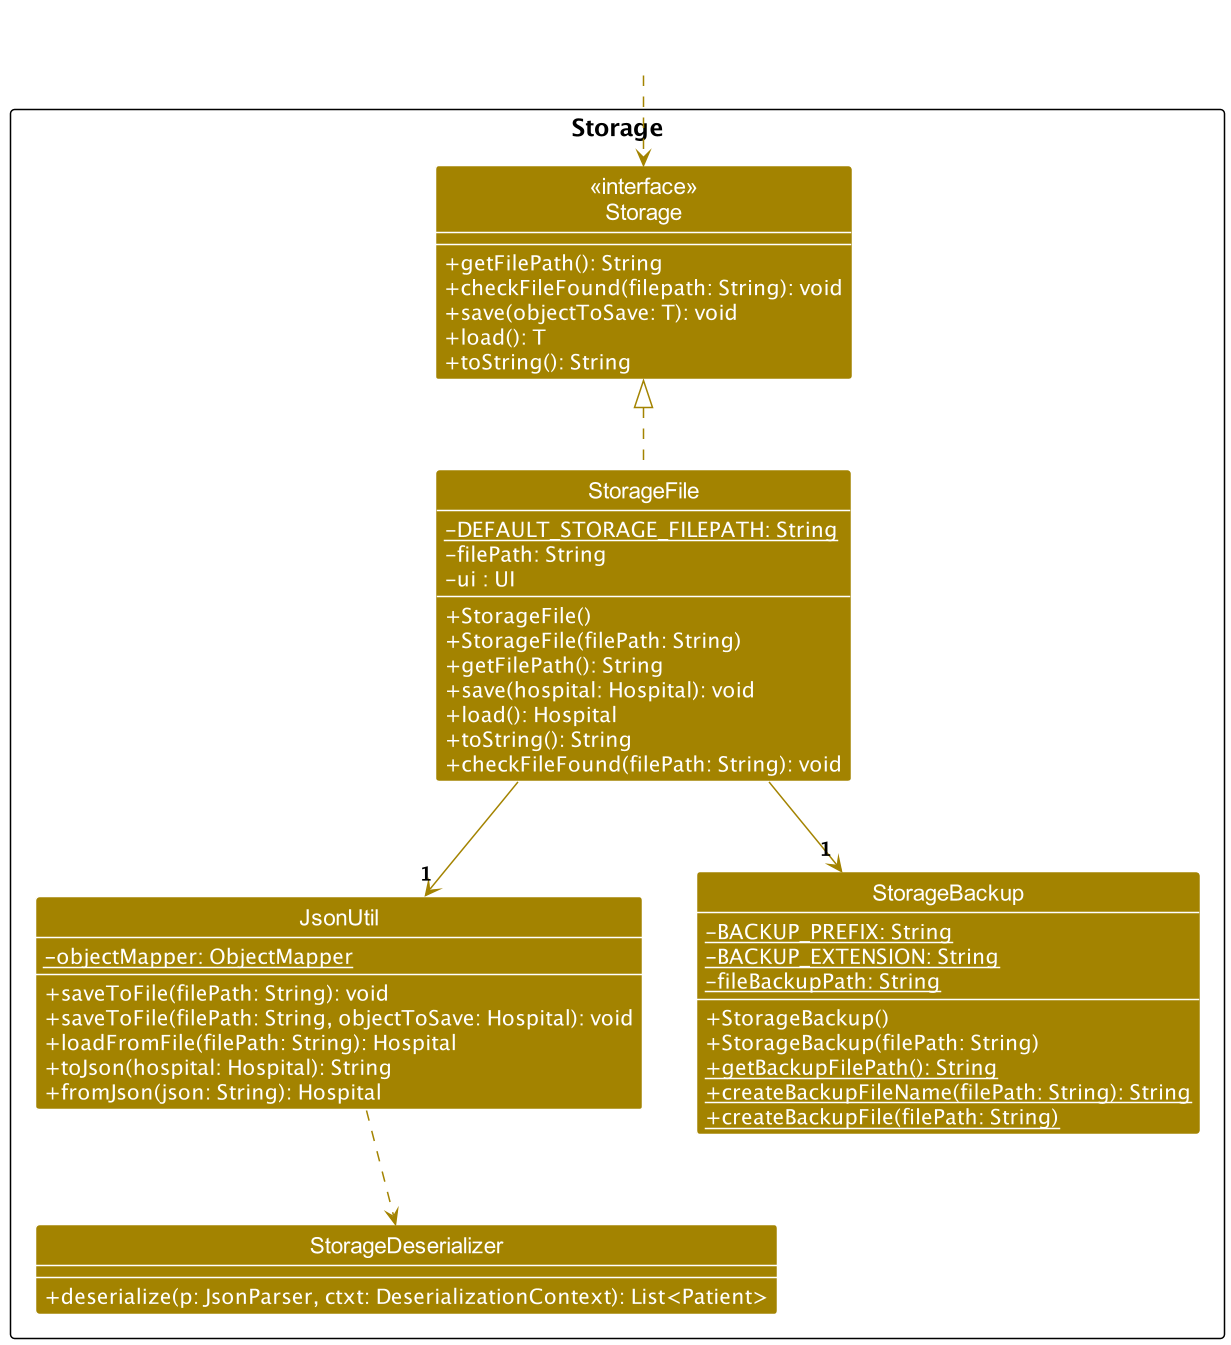

The diagram above was rendered by PlantUML. Its source (embedded in the PNG):
@startuml
!include style.puml
' skinparam arrowThickness 1.1
skinparam arrowColor STORAGE_COLOR
skinparam classBackgroundColor STORAGE_COLOR
scale 1.5

package Storage as StoragePackage {
    Class "<<interface>>\nStorage" as Storage {
        +getFilePath(): String
        +checkFileFound(filepath: String): void
        +save(objectToSave: T): void
        +load(): T
        +toString(): String
    }

    class StorageFile {
        +StorageFile()
        +StorageFile(filePath: String)
        +getFilePath(): String
        +save(hospital: Hospital): void
        +load(): Hospital
        +toString(): String
        +checkFileFound(filePath: String): void
        {static} -DEFAULT_STORAGE_FILEPATH: String
        -filePath: String
        -ui : UI
        ' -jsonUtil : JsonUtil
    }

    class JsonUtil {
        +saveToFile(filePath: String): void
        +saveToFile(filePath: String, objectToSave: Hospital): void
        +loadFromFile(filePath: String): Hospital
        +toJson(hospital: Hospital): String
        +fromJson(json: String): Hospital
        {static} -objectMapper: ObjectMapper
    }

    class StorageBackup {
        +StorageBackup()
        +StorageBackup(filePath: String)
        {static} +getBackupFilePath(): String
        {static} +createBackupFileName(filePath: String): String
        {static} +createBackupFile(filePath: String)
        {static} -BACKUP_PREFIX: String
        {static} -BACKUP_EXTENSION: String
        {static} -fileBackupPath: String
    }

    class StorageDeserializer {
        +deserialize(p: JsonParser, ctxt: DeserializationContext): List<Patient>
    }

    ' class StorageOperationException {
    ' }

    ' class Exception {
    ' }
}

' package "hospital" {
'     class Hospital {
'         // TODO: Get from Hospital class
'     }
' }




' package "exception" {
'     class StorageOperationException {
'     }
' }

Class HiddenOutside #FFFFFF
HiddenOutside ..> Storage

StorageFile .up.|> Storage
' StorageFile *-- "1" Hospital
StorageFile --> "1" JsonUtil
StorageFile --> "1" StorageBackup
JsonUtil ..> StorageDeserializer
' JsonUtil ..> StorageOperationException
' StorageOperationException .down.|> Exception : extends
' JsonUtil --> StorageOperationException : Throws

@enduml